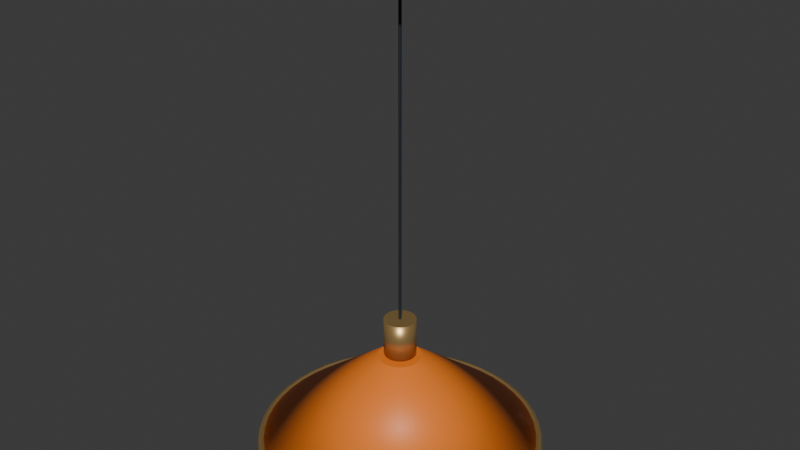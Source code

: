 # Source: kitchen-pendant-dome.blend  (saved by Blender 5.2.44; exported with 4.5.12 LTS)
import bpy
from mathutils import Matrix  # noqa: F401  (used for matrix-valued properties, if any)

bpy.ops.wm.read_factory_settings(use_empty=True)
scene = bpy.context.scene
scene.name = 'Scene'

# ---- collections
col_collection = bpy.data.collections.new('Collection'); scene.collection.children.link(col_collection)

# ---- materials (node trees are filled in below, after node groups)
mat_champagne_brass = bpy.data.materials.new('champagne-brass')
mat_champagne_brass.diffuse_color = (0.55, 0.36, 0.14, 1.0)
mat_graphite_metal = bpy.data.materials.new('graphite-metal')
mat_graphite_metal.diffuse_color = (0.025, 0.034, 0.045, 1.0)
mat_papaya_orange = bpy.data.materials.new('papaya-orange')
mat_papaya_orange.diffuse_color = (0.95, 0.22, 0.018, 1.0)
mat_warm_light = bpy.data.materials.new('warm-light')
mat_warm_light.diffuse_color = (0.98, 0.75, 0.4, 1.0)

# ---- material node trees
mat_champagne_brass.use_nodes = True; mat_champagne_brass.node_tree.nodes.clear()
_N = mat_champagne_brass.node_tree.nodes; _L = mat_champagne_brass.node_tree.links
n0 = _N.new('ShaderNodeBsdfPrincipled'); n0.name = 'Principled BSDF'; n0.location = (-200, 100)
n0.inputs[0].default_value = (0.55, 0.36, 0.14, 1.0)
n0.inputs[1].default_value = 0.7
n0.inputs[2].default_value = 0.38
n0.inputs[10].default_value = 0.005
n1 = _N.new('ShaderNodeOutputMaterial'); n1.name = 'Material Output'; n1.location = (200, 100)
_L.new(n0.outputs[0], n1.inputs[0])
n1.is_active_output = True
mat_graphite_metal.use_nodes = True; mat_graphite_metal.node_tree.nodes.clear()
_N = mat_graphite_metal.node_tree.nodes; _L = mat_graphite_metal.node_tree.links
n0 = _N.new('ShaderNodeBsdfPrincipled'); n0.name = 'Principled BSDF'; n0.location = (-200, 100)
n0.inputs[0].default_value = (0.025, 0.034, 0.045, 1.0)
n0.inputs[1].default_value = 0.3
n0.inputs[2].default_value = 0.55
n0.inputs[10].default_value = 0.005
n1 = _N.new('ShaderNodeOutputMaterial'); n1.name = 'Material Output'; n1.location = (200, 100)
_L.new(n0.outputs[0], n1.inputs[0])
n1.is_active_output = True
mat_papaya_orange.use_nodes = True; mat_papaya_orange.node_tree.nodes.clear()
_N = mat_papaya_orange.node_tree.nodes; _L = mat_papaya_orange.node_tree.links
n0 = _N.new('ShaderNodeBsdfPrincipled'); n0.name = 'Principled BSDF'; n0.location = (-200, 100)
n0.inputs[0].default_value = (0.95, 0.22, 0.018, 1.0)
n0.inputs[10].default_value = 0.005
n1 = _N.new('ShaderNodeOutputMaterial'); n1.name = 'Material Output'; n1.location = (200, 100)
_L.new(n0.outputs[0], n1.inputs[0])
n1.is_active_output = True
mat_warm_light.use_nodes = True; mat_warm_light.node_tree.nodes.clear()
_N = mat_warm_light.node_tree.nodes; _L = mat_warm_light.node_tree.links
n0 = _N.new('ShaderNodeBsdfPrincipled'); n0.name = 'Principled BSDF'; n0.location = (-200, 100)
n0.inputs[0].default_value = (0.98, 0.75, 0.4, 1.0)
n0.inputs[2].default_value = 0.4
n0.inputs[10].default_value = 0.005
n0.inputs[27].default_value = (0.98, 0.75, 0.4, 1.0)
n0.inputs[28].default_value = 0.7
n1 = _N.new('ShaderNodeOutputMaterial'); n1.name = 'Material Output'; n1.location = (200, 100)
_L.new(n0.outputs[0], n1.inputs[0])
n1.is_active_output = True

# ---- world
world_world = bpy.data.worlds.new('World'); scene.world = world_world
world_world.use_nodes = True; world_world.node_tree.nodes.clear()
_N = world_world.node_tree.nodes; _L = world_world.node_tree.links
n0 = _N.new('ShaderNodeOutputWorld'); n0.name = 'World Output'; n0.location = (200, 100)
n1 = _N.new('ShaderNodeBackground'); n1.name = 'Background'; n1.location = (-200, 100)
n1.inputs[0].default_value = (0.05088, 0.05088, 0.05088, 1.0)
_L.new(n1.outputs[0], n0.inputs[0])
n0.is_active_output = True
world_world.color = (0.05088, 0.05088, 0.05088)
world_world.sun_shadow_jitter_overblur = 0.0

# ---- meshes
me_cone_129 = bpy.data.meshes.new('Cone.129')
me_cone_129.from_pydata([(5.675e-06, 0.0623, 0.6758), (5.675e-06, 0.0623, 0.7), (0.01216, 0.0611, 0.6758), (0.01216, 0.0611, 0.7), (0.02385, 0.05756, 0.6758), (0.02385, 0.05756, 0.7), (0.03462, 0.0518, 0.6758), (0.03462, 0.0518, 0.7), (0.04406, 0.04405, 0.6758), (0.04406, 0.04405, 0.7), (0.05181, 0.03461, 0.6758), (0.05181, 0.03461, 0.7), (0.05757, 0.02384, 0.6758), (0.05757, 0.02384, 0.7), (0.06111, 0.01215, 0.6758), (0.06111, 0.01215, 0.7), (0.06231, 0.0, 0.6758), (0.06231, 0.0, 0.7), (0.06111, -0.01215, 0.6758), (0.06111, -0.01215, 0.7), (0.05757, -0.02384, 0.6758), (0.05757, -0.02384, 0.7), (0.05181, -0.03461, 0.6758), (0.05181, -0.03461, 0.7), (0.04406, -0.04405, 0.6758), (0.04406, -0.04405, 0.7), (0.03462, -0.0518, 0.6758), (0.03462, -0.0518, 0.7), (0.02385, -0.05756, 0.6758), (0.02385, -0.05756, 0.7), (0.01216, -0.0611, 0.6758), (0.01216, -0.0611, 0.7), (5.675e-06, -0.0623, 0.6758), (5.675e-06, -0.0623, 0.7), (-0.01215, -0.0611, 0.6758), (-0.01215, -0.0611, 0.7), (-0.02384, -0.05756, 0.6758), (-0.02384, -0.05756, 0.7), (-0.03461, -0.0518, 0.6758), (-0.03461, -0.0518, 0.7), (-0.04405, -0.04405, 0.6758), (-0.04405, -0.04405, 0.7), (-0.0518, -0.03461, 0.6758), (-0.0518, -0.03461, 0.7), (-0.05755, -0.02384, 0.6758), (-0.05755, -0.02384, 0.7), (-0.0611, -0.01215, 0.6758), (-0.0611, -0.01215, 0.7), (-0.0623, 0.0, 0.6758), (-0.0623, 0.0, 0.7), (-0.0611, 0.01215, 0.6758), (-0.0611, 0.01215, 0.7), (-0.05755, 0.02384, 0.6758), (-0.05755, 0.02384, 0.7), (-0.0518, 0.03461, 0.6758), (-0.0518, 0.03461, 0.7), (-0.04405, 0.04405, 0.6758), (-0.04405, 0.04405, 0.7), (-0.03461, 0.0518, 0.6758), (-0.03461, 0.0518, 0.7), (-0.02384, 0.05756, 0.6758), (-0.02384, 0.05756, 0.7), (-0.01215, 0.0611, 0.6758), (-0.01215, 0.0611, 0.7)], [], [(0, 1, 3, 2), (2, 3, 5, 4), (4, 5, 7, 6), (6, 7, 9, 8), (8, 9, 11, 10), (10, 11, 13, 12), (12, 13, 15, 14), (14, 15, 17, 16), (16, 17, 19, 18), (18, 19, 21, 20), (20, 21, 23, 22), (22, 23, 25, 24), (24, 25, 27, 26), (26, 27, 29, 28), (28, 29, 31, 30), (30, 31, 33, 32), (32, 33, 35, 34), (34, 35, 37, 36), (36, 37, 39, 38), (38, 39, 41, 40), (40, 41, 43, 42), (42, 43, 45, 44), (44, 45, 47, 46), (46, 47, 49, 48), (48, 49, 51, 50), (50, 51, 53, 52), (52, 53, 55, 54), (54, 55, 57, 56), (56, 57, 59, 58), (58, 59, 61, 60), (3, 1, 63, 61, 59, 57, 55, 53, 51, 49, 47, 45, 43, 41, 39, 37, 35, 33, 31, 29, 27, 25, 23, 21, 19, 17, 15, 13, 11, 9, 7, 5), (60, 61, 63, 62), (62, 63, 1, 0), (0, 2, 4, 6, 8, 10, 12, 14, 16, 18, 20, 22, 24, 26, 28, 30, 32, 34, 36, 38, 40, 42, 44, 46, 48, 50, 52, 54, 56, 58, 60, 62)])
me_cone_129.polygons.foreach_set('use_smooth', [1, 1, 1, 1, 1, 1, 1, 1, 1, 1, 1, 1, 1, 1, 1, 1, 1, 1, 1, 1, 1, 1, 1, 1, 1, 1, 1, 1, 1, 1, 0, 1, 1, 0])
_uv = me_cone_129.uv_layers.new(name='UVMap')
_uv.uv.foreach_set('vector', [1.0, 0.5, 1.0, 1.0, 0.9688, 1.0, 0.9688, 0.5, 0.9688, 0.5, 0.9688, 1.0, 0.9375, 1.0, 0.9375, 0.5, 0.9375, 0.5, 0.9375, 1.0, 0.9062, 1.0, 0.9062, 0.5, 0.9062, 0.5, 0.9062, 1.0, 0.875, 1.0, 0.875, 0.5, 0.875, 0.5, 0.875, 1.0, 0.8438, 1.0, 0.8438, 0.5, 0.8438, 0.5, 0.8438, 1.0, 0.8125, 1.0, 0.8125, 0.5, 0.8125, 0.5, 0.8125, 1.0, 0.7812, 1.0, 0.7812, 0.5, 0.7812, 0.5, 0.7812, 1.0, 0.75, 1.0, 0.75, 0.5, 0.75, 0.5, 0.75, 1.0, 0.7188, 1.0, 0.7188, 0.5, 0.7188, 0.5, 0.7188, 1.0, 0.6875, 1.0, 0.6875, 0.5, 0.6875, 0.5, 0.6875, 1.0, 0.6562, 1.0, 0.6562, 0.5, 0.6562, 0.5, 0.6562, 1.0, 0.625, 1.0, 0.625, 0.5, 0.625, 0.5, 0.625, 1.0, 0.5938, 1.0, 0.5938, 0.5, 0.5938, 0.5, 0.5938, 1.0, 0.5625, 1.0, 0.5625, 0.5, 0.5625, 0.5, 0.5625, 1.0, 0.5312, 1.0, 0.5312, 0.5, 0.5312, 0.5, 0.5312, 1.0, 0.5, 1.0, 0.5, 0.5, 0.5, 0.5, 0.5, 1.0, 0.4688, 1.0, 0.4688, 0.5, 0.4688, 0.5, 0.4688, 1.0, 0.4375, 1.0, 0.4375, 0.5, 0.4375, 0.5, 0.4375, 1.0, 0.4062, 1.0, 0.4062, 0.5, 0.4062, 0.5, 0.4062, 1.0, 0.375, 1.0, 0.375, 0.5, 0.375, 0.5, 0.375, 1.0, 0.3438, 1.0, 0.3438, 0.5, 0.3438, 0.5, 0.3438, 1.0, 0.3125, 1.0, 0.3125, 0.5, 0.3125, 0.5, 0.3125, 1.0, 0.2812, 1.0, 0.2812, 0.5, 0.2812, 0.5, 0.2812, 1.0, 0.25, 1.0, 0.25, 0.5, 0.25, 0.5, 0.25, 1.0, 0.2188, 1.0, 0.2188, 0.5, 0.2188, 0.5, 0.2188, 1.0, 0.1875, 1.0, 0.1875, 0.5, 0.1875, 0.5, 0.1875, 1.0, 0.1562, 1.0, 0.1562, 0.5, 0.1562, 0.5, 0.1562, 1.0, 0.125, 1.0, 0.125, 0.5, 0.125, 0.5, 0.125, 1.0, 0.09375, 1.0, 0.09375, 0.5, 0.09375, 0.5, 0.09375, 1.0, 0.0625, 1.0, 0.0625, 0.5, 0.2968, 0.4854, 0.25, 0.49, 0.2032, 0.4854, 0.1582, 0.4717, 0.1167, 0.4496, 0.08029, 0.4197, 0.05045, 0.3833, 0.02827, 0.3418, 0.01461, 0.2968, 0.01, 0.25, 0.01461, 0.2032, 0.02827, 0.1582, 0.05045, 0.1167, 0.08029, 0.08029, 0.1167, 0.05045, 0.1582, 0.02827, 0.2032, 0.01461, 0.25, 0.01, 0.2968, 0.01461, 0.3418, 0.02827, 0.3833, 0.05045, 0.4197, 0.08029, 0.4496, 0.1167, 0.4717, 0.1582, 0.4854, 0.2032, 0.49, 0.25, 0.4854, 0.2968, 0.4717, 0.3418, 0.4496, 0.3833, 0.4197, 0.4197, 0.3833, 0.4496, 0.3418, 0.4717, 0.0625, 0.5, 0.0625, 1.0, 0.03125, 1.0, 0.03125, 0.5, 0.03125, 0.5, 0.03125, 1.0, 0.0, 1.0, 0.0, 0.5, 0.75, 0.49, 0.7968, 0.4854, 0.8418, 0.4717, 0.8833, 0.4496, 0.9197, 0.4197, 0.9496, 0.3833, 0.9717, 0.3418, 0.9854, 0.2968, 0.99, 0.25, 0.9854, 0.2032, 0.9717, 0.1582, 0.9496, 0.1167, 0.9197, 0.08029, 0.8833, 0.05045, 0.8418, 0.02827, 0.7968, 0.01461, 0.75, 0.01, 0.7032, 0.01461, 0.6582, 0.02827, 0.6167, 0.05045, 0.5803, 0.08029, 0.5504, 0.1167, 0.5283, 0.1582, 0.5146, 0.2032, 0.51, 0.25, 0.5146, 0.2968, 0.5283, 0.3418, 0.5504, 0.3833, 0.5803, 0.4197, 0.6167, 0.4496, 0.6582, 0.4717, 0.7032, 0.4854])
me_cone_129.materials.append(mat_champagne_brass)
me_cone_129.update()
me_braided_pendant_cord_001 = bpy.data.meshes.new('Braided pendant cord.001')
me_braided_pendant_cord_001.from_pydata([(0.002125, 0.0, 0.6747), (0.001504, -0.001498, 0.6747), (5.675e-06, -0.002119, 0.6747), (-0.001493, -0.001498, 0.6747), (-0.002113, -2.595e-19, 0.6747), (-0.001493, 0.001498, 0.6747), (5.675e-06, 0.002119, 0.6747), (0.001504, 0.001498, 0.6747), (0.002125, 0.0, 0.1747), (0.001504, -0.001498, 0.1747), (5.675e-06, -0.002119, 0.1747), (-0.001493, -0.001498, 0.1747), (-0.002113, -2.595e-19, 0.1747), (-0.001493, 0.001498, 0.1747), (5.675e-06, 0.002119, 0.1747), (0.001504, 0.001498, 0.1747)], [], [(0, 1, 9, 8), (1, 2, 10, 9), (2, 3, 11, 10), (3, 4, 12, 11), (4, 5, 13, 12), (5, 6, 14, 13), (6, 7, 15, 14), (7, 0, 8, 15), (7, 6, 5, 4, 3, 2, 1, 0), (8, 9, 10, 11, 12, 13, 14, 15)])
me_braided_pendant_cord_001.materials.append(mat_graphite_metal)
me_braided_pendant_cord_001.update()
me_cone_130 = bpy.data.meshes.new('Cone.130')
me_cone_130.from_pydata([(5.675e-06, 0.02331, 0.147), (5.675e-06, 0.02331, 0.2025), (0.004553, 0.02286, 0.147), (0.004553, 0.02286, 0.2025), (0.008926, 0.02154, 0.147), (0.008926, 0.02154, 0.2025), (0.01296, 0.01938, 0.147), (0.01296, 0.01938, 0.2025), (0.01649, 0.01648, 0.147), (0.01649, 0.01648, 0.2025), (0.01939, 0.01295, 0.147), (0.01939, 0.01295, 0.2025), (0.02154, 0.00892, 0.147), (0.02154, 0.00892, 0.2025), (0.02287, 0.004548, 0.147), (0.02287, 0.004548, 0.2025), (0.02332, 0.0, 0.147), (0.02332, 0.0, 0.2025), (0.02287, -0.004548, 0.147), (0.02287, -0.004548, 0.2025), (0.02154, -0.00892, 0.147), (0.02154, -0.00892, 0.2025), (0.01939, -0.01295, 0.147), (0.01939, -0.01295, 0.2025), (0.01649, -0.01648, 0.147), (0.01649, -0.01648, 0.2025), (0.01296, -0.01938, 0.147), (0.01296, -0.01938, 0.2025), (0.008926, -0.02154, 0.147), (0.008926, -0.02154, 0.2025), (0.004553, -0.02286, 0.147), (0.004553, -0.02286, 0.2025), (5.675e-06, -0.02331, 0.147), (5.675e-06, -0.02331, 0.2025), (-0.004542, -0.02286, 0.147), (-0.004542, -0.02286, 0.2025), (-0.008915, -0.02154, 0.147), (-0.008915, -0.02154, 0.2025), (-0.01294, -0.01938, 0.147), (-0.01294, -0.01938, 0.2025), (-0.01648, -0.01648, 0.147), (-0.01648, -0.01648, 0.2025), (-0.01938, -0.01295, 0.147), (-0.01938, -0.01295, 0.2025), (-0.02153, -0.00892, 0.147), (-0.02153, -0.00892, 0.2025), (-0.02286, -0.004548, 0.147), (-0.02286, -0.004548, 0.2025), (-0.0233, 0.0, 0.147), (-0.0233, 0.0, 0.2025), (-0.02286, 0.004548, 0.147), (-0.02286, 0.004548, 0.2025), (-0.02153, 0.00892, 0.147), (-0.02153, 0.00892, 0.2025), (-0.01938, 0.01295, 0.147), (-0.01938, 0.01295, 0.2025), (-0.01648, 0.01648, 0.147), (-0.01648, 0.01648, 0.2025), (-0.01294, 0.01938, 0.147), (-0.01294, 0.01938, 0.2025), (-0.008915, 0.02154, 0.147), (-0.008915, 0.02154, 0.2025), (-0.004542, 0.02286, 0.147), (-0.004542, 0.02286, 0.2025)], [], [(0, 1, 3, 2), (2, 3, 5, 4), (4, 5, 7, 6), (6, 7, 9, 8), (8, 9, 11, 10), (10, 11, 13, 12), (12, 13, 15, 14), (14, 15, 17, 16), (16, 17, 19, 18), (18, 19, 21, 20), (20, 21, 23, 22), (22, 23, 25, 24), (24, 25, 27, 26), (26, 27, 29, 28), (28, 29, 31, 30), (30, 31, 33, 32), (32, 33, 35, 34), (34, 35, 37, 36), (36, 37, 39, 38), (38, 39, 41, 40), (40, 41, 43, 42), (42, 43, 45, 44), (44, 45, 47, 46), (46, 47, 49, 48), (48, 49, 51, 50), (50, 51, 53, 52), (52, 53, 55, 54), (54, 55, 57, 56), (56, 57, 59, 58), (58, 59, 61, 60), (3, 1, 63, 61, 59, 57, 55, 53, 51, 49, 47, 45, 43, 41, 39, 37, 35, 33, 31, 29, 27, 25, 23, 21, 19, 17, 15, 13, 11, 9, 7, 5), (60, 61, 63, 62), (62, 63, 1, 0), (0, 2, 4, 6, 8, 10, 12, 14, 16, 18, 20, 22, 24, 26, 28, 30, 32, 34, 36, 38, 40, 42, 44, 46, 48, 50, 52, 54, 56, 58, 60, 62)])
me_cone_130.polygons.foreach_set('use_smooth', [1, 1, 1, 1, 1, 1, 1, 1, 1, 1, 1, 1, 1, 1, 1, 1, 1, 1, 1, 1, 1, 1, 1, 1, 1, 1, 1, 1, 1, 1, 0, 1, 1, 0])
_uv = me_cone_130.uv_layers.new(name='UVMap')
_uv.uv.foreach_set('vector', [1.0, 0.5, 1.0, 1.0, 0.9688, 1.0, 0.9688, 0.5, 0.9688, 0.5, 0.9688, 1.0, 0.9375, 1.0, 0.9375, 0.5, 0.9375, 0.5, 0.9375, 1.0, 0.9062, 1.0, 0.9062, 0.5, 0.9062, 0.5, 0.9062, 1.0, 0.875, 1.0, 0.875, 0.5, 0.875, 0.5, 0.875, 1.0, 0.8438, 1.0, 0.8438, 0.5, 0.8438, 0.5, 0.8438, 1.0, 0.8125, 1.0, 0.8125, 0.5, 0.8125, 0.5, 0.8125, 1.0, 0.7812, 1.0, 0.7812, 0.5, 0.7812, 0.5, 0.7812, 1.0, 0.75, 1.0, 0.75, 0.5, 0.75, 0.5, 0.75, 1.0, 0.7188, 1.0, 0.7188, 0.5, 0.7188, 0.5, 0.7188, 1.0, 0.6875, 1.0, 0.6875, 0.5, 0.6875, 0.5, 0.6875, 1.0, 0.6562, 1.0, 0.6562, 0.5, 0.6562, 0.5, 0.6562, 1.0, 0.625, 1.0, 0.625, 0.5, 0.625, 0.5, 0.625, 1.0, 0.5938, 1.0, 0.5938, 0.5, 0.5938, 0.5, 0.5938, 1.0, 0.5625, 1.0, 0.5625, 0.5, 0.5625, 0.5, 0.5625, 1.0, 0.5312, 1.0, 0.5312, 0.5, 0.5312, 0.5, 0.5312, 1.0, 0.5, 1.0, 0.5, 0.5, 0.5, 0.5, 0.5, 1.0, 0.4688, 1.0, 0.4688, 0.5, 0.4688, 0.5, 0.4688, 1.0, 0.4375, 1.0, 0.4375, 0.5, 0.4375, 0.5, 0.4375, 1.0, 0.4062, 1.0, 0.4062, 0.5, 0.4062, 0.5, 0.4062, 1.0, 0.375, 1.0, 0.375, 0.5, 0.375, 0.5, 0.375, 1.0, 0.3438, 1.0, 0.3438, 0.5, 0.3438, 0.5, 0.3438, 1.0, 0.3125, 1.0, 0.3125, 0.5, 0.3125, 0.5, 0.3125, 1.0, 0.2812, 1.0, 0.2812, 0.5, 0.2812, 0.5, 0.2812, 1.0, 0.25, 1.0, 0.25, 0.5, 0.25, 0.5, 0.25, 1.0, 0.2188, 1.0, 0.2188, 0.5, 0.2188, 0.5, 0.2188, 1.0, 0.1875, 1.0, 0.1875, 0.5, 0.1875, 0.5, 0.1875, 1.0, 0.1562, 1.0, 0.1562, 0.5, 0.1562, 0.5, 0.1562, 1.0, 0.125, 1.0, 0.125, 0.5, 0.125, 0.5, 0.125, 1.0, 0.09375, 1.0, 0.09375, 0.5, 0.09375, 0.5, 0.09375, 1.0, 0.0625, 1.0, 0.0625, 0.5, 0.2968, 0.4854, 0.25, 0.49, 0.2032, 0.4854, 0.1582, 0.4717, 0.1167, 0.4496, 0.08029, 0.4197, 0.05045, 0.3833, 0.02827, 0.3418, 0.01461, 0.2968, 0.01, 0.25, 0.01461, 0.2032, 0.02827, 0.1582, 0.05045, 0.1167, 0.08029, 0.08029, 0.1167, 0.05045, 0.1582, 0.02827, 0.2032, 0.01461, 0.25, 0.01, 0.2968, 0.01461, 0.3418, 0.02827, 0.3833, 0.05045, 0.4197, 0.08029, 0.4496, 0.1167, 0.4717, 0.1582, 0.4854, 0.2032, 0.49, 0.25, 0.4854, 0.2968, 0.4717, 0.3418, 0.4496, 0.3833, 0.4197, 0.4197, 0.3833, 0.4496, 0.3418, 0.4717, 0.0625, 0.5, 0.0625, 1.0, 0.03125, 1.0, 0.03125, 0.5, 0.03125, 0.5, 0.03125, 1.0, 0.0, 1.0, 0.0, 0.5, 0.75, 0.49, 0.7968, 0.4854, 0.8418, 0.4717, 0.8833, 0.4496, 0.9197, 0.4197, 0.9496, 0.3833, 0.9717, 0.3418, 0.9854, 0.2968, 0.99, 0.25, 0.9854, 0.2032, 0.9717, 0.1582, 0.9496, 0.1167, 0.9197, 0.08029, 0.8833, 0.05045, 0.8418, 0.02827, 0.7968, 0.01461, 0.75, 0.01, 0.7032, 0.01461, 0.6582, 0.02827, 0.6167, 0.05045, 0.5803, 0.08029, 0.5504, 0.1167, 0.5283, 0.1582, 0.5146, 0.2032, 0.51, 0.25, 0.5146, 0.2968, 0.5283, 0.3418, 0.5504, 0.3833, 0.5803, 0.4197, 0.6167, 0.4496, 0.6582, 0.4717, 0.7032, 0.4854])
me_cone_130.materials.append(mat_champagne_brass)
me_cone_130.update()
me_cone_131 = bpy.data.meshes.new('Cone.131')
me_cone_131.from_pydata([(5.675e-06, 0.2047, 0.005556), (5.675e-06, 0.03179, 0.1419), (0.02673, 0.203, 0.005556), (0.004155, 0.03151, 0.1419), (0.05299, 0.1977, 0.005556), (0.008233, 0.0307, 0.1419), (0.07834, 0.1891, 0.005556), (0.01217, 0.02937, 0.1419), (0.1024, 0.1773, 0.005556), (0.0159, 0.02753, 0.1419), (0.1246, 0.1624, 0.005556), (0.01936, 0.02522, 0.1419), (0.1448, 0.1447, 0.005556), (0.02248, 0.02248, 0.1419), (0.1624, 0.1246, 0.005556), (0.02522, 0.01935, 0.1419), (0.1773, 0.1024, 0.005556), (0.02753, 0.01589, 0.1419), (0.1891, 0.07834, 0.005556), (0.02937, 0.01216, 0.1419), (0.1977, 0.05298, 0.005556), (0.03071, 0.008227, 0.1419), (0.203, 0.02672, 0.005556), (0.03152, 0.004149, 0.1419), (0.2047, 0.0, 0.005556), (0.03179, 0.0, 0.1419), (0.203, -0.02672, 0.005556), (0.03152, -0.004149, 0.1419), (0.1977, -0.05298, 0.005556), (0.03071, -0.008227, 0.1419), (0.1891, -0.07834, 0.005556), (0.02937, -0.01216, 0.1419), (0.1773, -0.1024, 0.005556), (0.02753, -0.01589, 0.1419), (0.1624, -0.1246, 0.005556), (0.02522, -0.01935, 0.1419), (0.1448, -0.1447, 0.005556), (0.02248, -0.02248, 0.1419), (0.1246, -0.1624, 0.005556), (0.01936, -0.02522, 0.1419), (0.1024, -0.1773, 0.005556), (0.0159, -0.02753, 0.1419), (0.07834, -0.1891, 0.005556), (0.01217, -0.02937, 0.1419), (0.05299, -0.1977, 0.005556), (0.008233, -0.0307, 0.1419), (0.02673, -0.203, 0.005556), (0.004155, -0.03151, 0.1419), (5.675e-06, -0.2047, 0.005556), (5.675e-06, -0.03179, 0.1419), (-0.02671, -0.203, 0.005556), (-0.004143, -0.03151, 0.1419), (-0.05298, -0.1977, 0.005556), (-0.008221, -0.0307, 0.1419), (-0.07833, -0.1891, 0.005556), (-0.01216, -0.02937, 0.1419), (-0.1023, -0.1773, 0.005556), (-0.01589, -0.02753, 0.1419), (-0.1246, -0.1624, 0.005556), (-0.01934, -0.02522, 0.1419), (-0.1447, -0.1447, 0.005556), (-0.02247, -0.02248, 0.1419), (-0.1624, -0.1246, 0.005556), (-0.02521, -0.01935, 0.1419), (-0.1773, -0.1024, 0.005556), (-0.02752, -0.01589, 0.1419), (-0.1891, -0.07834, 0.005556), (-0.02936, -0.01216, 0.1419), (-0.1977, -0.05298, 0.005556), (-0.0307, -0.008227, 0.1419), (-0.203, -0.02672, 0.005556), (-0.03151, -0.004149, 0.1419), (-0.2047, 0.0, 0.005556), (-0.03178, 0.0, 0.1419), (-0.203, 0.02672, 0.005556), (-0.03151, 0.004149, 0.1419), (-0.1977, 0.05298, 0.005556), (-0.0307, 0.008227, 0.1419), (-0.1891, 0.07834, 0.005556), (-0.02936, 0.01216, 0.1419), (-0.1773, 0.1024, 0.005556), (-0.02752, 0.01589, 0.1419), (-0.1624, 0.1246, 0.005556), (-0.02521, 0.01935, 0.1419), (-0.1447, 0.1447, 0.005556), (-0.02247, 0.02248, 0.1419), (-0.1246, 0.1624, 0.005556), (-0.01934, 0.02522, 0.1419), (-0.1023, 0.1773, 0.005556), (-0.01589, 0.02753, 0.1419), (-0.07833, 0.1891, 0.005556), (-0.01216, 0.02937, 0.1419), (-0.05298, 0.1977, 0.005556), (-0.008221, 0.0307, 0.1419), (-0.02671, 0.203, 0.005556), (-0.004143, 0.03151, 0.1419)], [], [(0, 1, 3, 2), (2, 3, 5, 4), (4, 5, 7, 6), (6, 7, 9, 8), (8, 9, 11, 10), (10, 11, 13, 12), (12, 13, 15, 14), (14, 15, 17, 16), (16, 17, 19, 18), (18, 19, 21, 20), (20, 21, 23, 22), (22, 23, 25, 24), (24, 25, 27, 26), (26, 27, 29, 28), (28, 29, 31, 30), (30, 31, 33, 32), (32, 33, 35, 34), (34, 35, 37, 36), (36, 37, 39, 38), (38, 39, 41, 40), (40, 41, 43, 42), (42, 43, 45, 44), (44, 45, 47, 46), (46, 47, 49, 48), (48, 49, 51, 50), (50, 51, 53, 52), (52, 53, 55, 54), (54, 55, 57, 56), (56, 57, 59, 58), (58, 59, 61, 60), (60, 61, 63, 62), (62, 63, 65, 64), (64, 65, 67, 66), (66, 67, 69, 68), (68, 69, 71, 70), (70, 71, 73, 72), (72, 73, 75, 74), (74, 75, 77, 76), (76, 77, 79, 78), (78, 79, 81, 80), (80, 81, 83, 82), (82, 83, 85, 84), (84, 85, 87, 86), (86, 87, 89, 88), (88, 89, 91, 90), (90, 91, 93, 92), (3, 1, 95, 93, 91, 89, 87, 85, 83, 81, 79, 77, 75, 73, 71, 69, 67, 65, 63, 61, 59, 57, 55, 53, 51, 49, 47, 45, 43, 41, 39, 37, 35, 33, 31, 29, 27, 25, 23, 21, 19, 17, 15, 13, 11, 9, 7, 5), (92, 93, 95, 94), (94, 95, 1, 0), (0, 2, 4, 6, 8, 10, 12, 14, 16, 18, 20, 22, 24, 26, 28, 30, 32, 34, 36, 38, 40, 42, 44, 46, 48, 50, 52, 54, 56, 58, 60, 62, 64, 66, 68, 70, 72, 74, 76, 78, 80, 82, 84, 86, 88, 90, 92, 94)])
me_cone_131.polygons.foreach_set('use_smooth', [1, 1, 1, 1, 1, 1, 1, 1, 1, 1, 1, 1, 1, 1, 1, 1, 1, 1, 1, 1, 1, 1, 1, 1, 1, 1, 1, 1, 1, 1, 1, 1, 1, 1, 1, 1, 1, 1, 1, 1, 1, 1, 1, 1, 1, 1, 0, 1, 1, 0])
_uv = me_cone_131.uv_layers.new(name='UVMap')
_uv.uv.foreach_set('vector', [1.0, 0.5, 1.0, 1.0, 0.9792, 1.0, 0.9792, 0.5, 0.9792, 0.5, 0.9792, 1.0, 0.9583, 1.0, 0.9583, 0.5, 0.9583, 0.5, 0.9583, 1.0, 0.9375, 1.0, 0.9375, 0.5, 0.9375, 0.5, 0.9375, 1.0, 0.9167, 1.0, 0.9167, 0.5, 0.9167, 0.5, 0.9167, 1.0, 0.8958, 1.0, 0.8958, 0.5, 0.8958, 0.5, 0.8958, 1.0, 0.875, 1.0, 0.875, 0.5, 0.875, 0.5, 0.875, 1.0, 0.8542, 1.0, 0.8542, 0.5, 0.8542, 0.5, 0.8542, 1.0, 0.8333, 1.0, 0.8333, 0.5, 0.8333, 0.5, 0.8333, 1.0, 0.8125, 1.0, 0.8125, 0.5, 0.8125, 0.5, 0.8125, 1.0, 0.7917, 1.0, 0.7917, 0.5, 0.7917, 0.5, 0.7917, 1.0, 0.7708, 1.0, 0.7708, 0.5, 0.7708, 0.5, 0.7708, 1.0, 0.75, 1.0, 0.75, 0.5, 0.75, 0.5, 0.75, 1.0, 0.7292, 1.0, 0.7292, 0.5, 0.7292, 0.5, 0.7292, 1.0, 0.7083, 1.0, 0.7083, 0.5, 0.7083, 0.5, 0.7083, 1.0, 0.6875, 1.0, 0.6875, 0.5, 0.6875, 0.5, 0.6875, 1.0, 0.6667, 1.0, 0.6667, 0.5, 0.6667, 0.5, 0.6667, 1.0, 0.6458, 1.0, 0.6458, 0.5, 0.6458, 0.5, 0.6458, 1.0, 0.625, 1.0, 0.625, 0.5, 0.625, 0.5, 0.625, 1.0, 0.6042, 1.0, 0.6042, 0.5, 0.6042, 0.5, 0.6042, 1.0, 0.5833, 1.0, 0.5833, 0.5, 0.5833, 0.5, 0.5833, 1.0, 0.5625, 1.0, 0.5625, 0.5, 0.5625, 0.5, 0.5625, 1.0, 0.5417, 1.0, 0.5417, 0.5, 0.5417, 0.5, 0.5417, 1.0, 0.5208, 1.0, 0.5208, 0.5, 0.5208, 0.5, 0.5208, 1.0, 0.5, 1.0, 0.5, 0.5, 0.5, 0.5, 0.5, 1.0, 0.4792, 1.0, 0.4792, 0.5, 0.4792, 0.5, 0.4792, 1.0, 0.4583, 1.0, 0.4583, 0.5, 0.4583, 0.5, 0.4583, 1.0, 0.4375, 1.0, 0.4375, 0.5, 0.4375, 0.5, 0.4375, 1.0, 0.4167, 1.0, 0.4167, 0.5, 0.4167, 0.5, 0.4167, 1.0, 0.3958, 1.0, 0.3958, 0.5, 0.3958, 0.5, 0.3958, 1.0, 0.375, 1.0, 0.375, 0.5, 0.375, 0.5, 0.375, 1.0, 0.3542, 1.0, 0.3542, 0.5, 0.3542, 0.5, 0.3542, 1.0, 0.3333, 1.0, 0.3333, 0.5, 0.3333, 0.5, 0.3333, 1.0, 0.3125, 1.0, 0.3125, 0.5, 0.3125, 0.5, 0.3125, 1.0, 0.2917, 1.0, 0.2917, 0.5, 0.2917, 0.5, 0.2917, 1.0, 0.2708, 1.0, 0.2708, 0.5, 0.2708, 0.5, 0.2708, 1.0, 0.25, 1.0, 0.25, 0.5, 0.25, 0.5, 0.25, 1.0, 0.2292, 1.0, 0.2292, 0.5, 0.2292, 0.5, 0.2292, 1.0, 0.2083, 1.0, 0.2083, 0.5, 0.2083, 0.5, 0.2083, 1.0, 0.1875, 1.0, 0.1875, 0.5, 0.1875, 0.5, 0.1875, 1.0, 0.1667, 1.0, 0.1667, 0.5, 0.1667, 0.5, 0.1667, 1.0, 0.1458, 1.0, 0.1458, 0.5, 0.1458, 0.5, 0.1458, 1.0, 0.125, 1.0, 0.125, 0.5, 0.125, 0.5, 0.125, 1.0, 0.1042, 1.0, 0.1042, 0.5, 0.1042, 0.5, 0.1042, 1.0, 0.08333, 1.0, 0.08333, 0.5, 0.08333, 0.5, 0.08333, 1.0, 0.0625, 1.0, 0.0625, 0.5, 0.0625, 0.5, 0.0625, 1.0, 0.04167, 1.0, 0.04167, 0.5, 0.2813, 0.4879, 0.25, 0.49, 0.2187, 0.4879, 0.1879, 0.4818, 0.1582, 0.4717, 0.13, 0.4578, 0.1039, 0.4404, 0.08029, 0.4197, 0.0596, 0.3961, 0.04215, 0.37, 0.02827, 0.3418, 0.01818, 0.3121, 0.01205, 0.2813, 0.01, 0.25, 0.01205, 0.2187, 0.01818, 0.1879, 0.02827, 0.1582, 0.04215, 0.13, 0.0596, 0.1039, 0.08029, 0.08029, 0.1039, 0.0596, 0.13, 0.04215, 0.1582, 0.02827, 0.1879, 0.01818, 0.2187, 0.01205, 0.25, 0.01, 0.2813, 0.01205, 0.3121, 0.01818, 0.3418, 0.02827, 0.37, 0.04215, 0.3961, 0.0596, 0.4197, 0.08029, 0.4404, 0.1039, 0.4578, 0.13, 0.4717, 0.1582, 0.4818, 0.1879, 0.4879, 0.2187, 0.49, 0.25, 0.4879, 0.2813, 0.4818, 0.3121, 0.4717, 0.3418, 0.4578, 0.37, 0.4404, 0.3961, 0.4197, 0.4197, 0.3961, 0.4404, 0.37, 0.4578, 0.3418, 0.4717, 0.3121, 0.4818, 0.04167, 0.5, 0.04167, 1.0, 0.02083, 1.0, 0.02083, 0.5, 0.02083, 0.5, 0.02083, 1.0, 3.763e-07, 1.0, 3.763e-07, 0.5, 0.75, 0.49, 0.7813, 0.4879, 0.8121, 0.4818, 0.8418, 0.4717, 0.87, 0.4578, 0.8961, 0.4404, 0.9197, 0.4197, 0.9404, 0.3961, 0.9578, 0.37, 0.9717, 0.3418, 0.9818, 0.3121, 0.9879, 0.2813, 0.99, 0.25, 0.9879, 0.2187, 0.9818, 0.1879, 0.9717, 0.1582, 0.9578, 0.13, 0.9404, 0.1039, 0.9197, 0.08029, 0.8961, 0.0596, 0.87, 0.04215, 0.8418, 0.02827, 0.8121, 0.01818, 0.7813, 0.01205, 0.75, 0.01, 0.7187, 0.01205, 0.6879, 0.01818, 0.6582, 0.02827, 0.63, 0.04215, 0.6039, 0.0596, 0.5803, 0.08029, 0.5596, 0.1039, 0.5422, 0.13, 0.5283, 0.1582, 0.5182, 0.1879, 0.5121, 0.2187, 0.51, 0.25, 0.5121, 0.2813, 0.5182, 0.3121, 0.5283, 0.3418, 0.5422, 0.37, 0.5596, 0.3961, 0.5803, 0.4197, 0.6039, 0.4404, 0.63, 0.4578, 0.6582, 0.4717, 0.6879, 0.4818, 0.7187, 0.4879])
me_cone_131.materials.append(mat_papaya_orange)
me_cone_131.update()
me_rolled_copper_rim = bpy.data.meshes.new('Rolled copper rim')
me_rolled_copper_rim.from_pydata([(0.21, 0.0003465, 0.005051), (0.2085, 0.000245, 0.001479), (0.2047, 2.122e-20, 0.0), (0.201, -0.000245, 0.001479), (0.1994, -0.0003465, 0.005051), (0.201, -0.000245, 0.008622), (0.2047, -6.365e-20, 0.0101), (0.2085, 0.000245, 0.008622), (0.2082, 0.02741, 0.005051), (0.2067, 0.02721, 0.001479), (0.203, 0.02672, 0.0), (0.1992, 0.02623, 0.001479), (0.1977, 0.02603, 0.005051), (0.1992, 0.02623, 0.008622), (0.203, 0.02672, 0.0101), (0.2067, 0.02721, 0.008622), (0.2029, 0.05435, 0.005051), (0.2014, 0.05395, 0.001479), (0.1977, 0.05298, 4.817e-10), (0.1941, 0.05201, 0.001479), (0.1926, 0.05161, 0.005051), (0.1941, 0.05201, 0.008622), (0.1977, 0.05298, 0.0101), (0.2014, 0.05395, 0.008622), (0.194, 0.08036, 0.005051), (0.1926, 0.07977, 0.001479), (0.1891, 0.07834, 0.0), (0.1857, 0.0769, 0.001479), (0.1842, 0.07631, 0.005051), (0.1857, 0.0769, 0.008622), (0.1891, 0.07834, 0.0101), (0.1926, 0.07977, 0.008622), (0.1819, 0.105, 0.005051), (0.1805, 0.1042, 0.001479), (0.1773, 0.1024, 0.0), (0.174, 0.1005, 0.001479), (0.1727, 0.0997, 0.005051), (0.174, 0.1005, 0.008622), (0.1773, 0.1024, 0.0101), (0.1805, 0.1042, 0.008622), (0.1666, 0.1278, 0.005051), (0.1654, 0.1269, 0.001479), (0.1624, 0.1246, 0.0), (0.1594, 0.1223, 0.001479), (0.1582, 0.1214, 0.005051), (0.1594, 0.1223, 0.008622), (0.1624, 0.1246, 0.0101), (0.1654, 0.1269, 0.008622), (0.1485, 0.1485, 0.005051), (0.1474, 0.1474, 0.001479), (0.1448, 0.1447, 4.817e-10), (0.1421, 0.1421, 0.001479), (0.141, 0.141, 0.005051), (0.1421, 0.1421, 0.008622), (0.1448, 0.1447, 0.0101), (0.1474, 0.1474, 0.008622), (0.1278, 0.1666, 0.005051), (0.1269, 0.1654, 0.001479), (0.1246, 0.1624, 0.0), (0.1223, 0.1594, 0.001479), (0.1214, 0.1582, 0.005051), (0.1223, 0.1594, 0.008622), (0.1246, 0.1624, 0.0101), (0.1269, 0.1654, 0.008622), (0.105, 0.1819, 0.005051), (0.1042, 0.1805, 0.001479), (0.1024, 0.1773, 0.0), (0.1005, 0.174, 0.001479), (0.09971, 0.1727, 0.005051), (0.1005, 0.174, 0.008622), (0.1024, 0.1773, 0.0101), (0.1042, 0.1805, 0.008622), (0.08037, 0.194, 0.005051), (0.07978, 0.1926, 0.001479), (0.07834, 0.1891, 0.0), (0.07691, 0.1857, 0.001479), (0.07632, 0.1842, 0.005051), (0.07691, 0.1857, 0.008622), (0.07834, 0.1891, 0.0101), (0.07978, 0.1926, 0.008622), (0.05436, 0.2028, 0.005051), (0.05396, 0.2013, 0.001479), (0.05299, 0.1977, 4.817e-10), (0.05202, 0.1941, 0.001479), (0.05162, 0.1926, 0.005051), (0.05202, 0.1941, 0.008622), (0.05299, 0.1977, 0.0101), (0.05396, 0.2013, 0.008622), (0.02742, 0.2082, 0.005051), (0.02721, 0.2067, 0.001479), (0.02673, 0.203, 0.0), (0.02624, 0.1992, 0.001479), (0.02603, 0.1977, 0.005051), (0.02624, 0.1992, 0.008622), (0.02673, 0.203, 0.0101), (0.02721, 0.2067, 0.008622), (5.675e-06, 0.21, 0.005051), (5.675e-06, 0.2084, 0.001479), (5.675e-06, 0.2047, 4.817e-10), (5.675e-06, 0.201, 0.001479), (5.675e-06, 0.1994, 0.005051), (5.675e-06, 0.201, 0.008622), (5.675e-06, 0.2047, 0.0101), (5.675e-06, 0.2084, 0.008622), (-0.02741, 0.2082, 0.005051), (-0.0272, 0.2067, 0.001479), (-0.02671, 0.203, 0.0), (-0.02623, 0.1992, 0.001479), (-0.02602, 0.1977, 0.005051), (-0.02623, 0.1992, 0.008622), (-0.02671, 0.203, 0.0101), (-0.0272, 0.2067, 0.008622), (-0.05435, 0.2028, 0.005051), (-0.05395, 0.2013, 0.001479), (-0.05298, 0.1977, 4.817e-10), (-0.05201, 0.1941, 0.001479), (-0.05161, 0.1926, 0.005051), (-0.05201, 0.1941, 0.008622), (-0.05298, 0.1977, 0.0101), (-0.05395, 0.2013, 0.008622), (-0.08036, 0.194, 0.005051), (-0.07977, 0.1926, 0.001479), (-0.07833, 0.1891, 0.0), (-0.0769, 0.1857, 0.001479), (-0.07631, 0.1842, 0.005051), (-0.0769, 0.1857, 0.008622), (-0.07833, 0.1891, 0.0101), (-0.07977, 0.1926, 0.008622), (-0.105, 0.1819, 0.005051), (-0.1042, 0.1805, 0.001479), (-0.1023, 0.1773, 0.0), (-0.1005, 0.174, 0.001479), (-0.0997, 0.1727, 0.005051), (-0.1005, 0.174, 0.008622), (-0.1023, 0.1773, 0.0101), (-0.1042, 0.1805, 0.008622), (-0.1278, 0.1666, 0.005051), (-0.1269, 0.1654, 0.001479), (-0.1246, 0.1624, 0.0), (-0.1223, 0.1594, 0.001479), (-0.1214, 0.1582, 0.005051), (-0.1223, 0.1594, 0.008622), (-0.1246, 0.1624, 0.0101), (-0.1269, 0.1654, 0.008622), (-0.1485, 0.1485, 0.005051), (-0.1474, 0.1474, 0.001479), (-0.1447, 0.1447, 4.817e-10), (-0.1421, 0.1421, 0.001479), (-0.141, 0.141, 0.005051), (-0.1421, 0.1421, 0.008622), (-0.1447, 0.1447, 0.0101), (-0.1474, 0.1474, 0.008622), (-0.1666, 0.1278, 0.005051), (-0.1654, 0.1269, 0.001479), (-0.1624, 0.1246, 0.0), (-0.1594, 0.1223, 0.001479), (-0.1582, 0.1214, 0.005051), (-0.1594, 0.1223, 0.008622), (-0.1624, 0.1246, 0.0101), (-0.1654, 0.1269, 0.008622), (-0.1819, 0.105, 0.005051), (-0.1805, 0.1042, 0.001479), (-0.1773, 0.1024, 0.0), (-0.174, 0.1005, 0.001479), (-0.1727, 0.0997, 0.005051), (-0.174, 0.1005, 0.008622), (-0.1773, 0.1024, 0.0101), (-0.1805, 0.1042, 0.008622), (-0.194, 0.08036, 0.005051), (-0.1926, 0.07977, 0.001479), (-0.1891, 0.07834, 0.0), (-0.1857, 0.0769, 0.001479), (-0.1842, 0.07631, 0.005051), (-0.1857, 0.0769, 0.008622), (-0.1891, 0.07834, 0.0101), (-0.1926, 0.07977, 0.008622), (-0.2028, 0.05435, 0.005051), (-0.2013, 0.05395, 0.001479), (-0.1977, 0.05298, 4.817e-10), (-0.1941, 0.05201, 0.001479), (-0.1926, 0.05161, 0.005051), (-0.1941, 0.05201, 0.008622), (-0.1977, 0.05298, 0.0101), (-0.2013, 0.05395, 0.008622), (-0.2082, 0.02741, 0.005051), (-0.2067, 0.02721, 0.001479), (-0.203, 0.02672, 0.0), (-0.1992, 0.02623, 0.001479), (-0.1977, 0.02603, 0.005051), (-0.1992, 0.02623, 0.008622), (-0.203, 0.02672, 0.0101), (-0.2067, 0.02721, 0.008622), (-0.21, 2.507e-17, 0.005051), (-0.2084, 2.507e-17, 0.001479), (-0.2047, 2.507e-17, 4.817e-10), (-0.201, 2.507e-17, 0.001479), (-0.1994, 2.507e-17, 0.005051), (-0.201, 2.507e-17, 0.008622), (-0.2047, 2.507e-17, 0.0101), (-0.2084, 2.507e-17, 0.008622), (-0.2082, -0.02741, 0.005051), (-0.2067, -0.02721, 0.001479), (-0.203, -0.02672, 0.0), (-0.1992, -0.02623, 0.001479), (-0.1977, -0.02603, 0.005051), (-0.1992, -0.02623, 0.008622), (-0.203, -0.02672, 0.0101), (-0.2067, -0.02721, 0.008622), (-0.2028, -0.05435, 0.005051), (-0.2013, -0.05395, 0.001479), (-0.1977, -0.05298, 4.817e-10), (-0.1941, -0.05201, 0.001479), (-0.1926, -0.05161, 0.005051), (-0.1941, -0.05201, 0.008622), (-0.1977, -0.05298, 0.0101), (-0.2013, -0.05395, 0.008622), (-0.194, -0.08036, 0.005051), (-0.1926, -0.07977, 0.001479), (-0.1891, -0.07834, 0.0), (-0.1857, -0.0769, 0.001479), (-0.1842, -0.07631, 0.005051), (-0.1857, -0.0769, 0.008622), (-0.1891, -0.07834, 0.0101), (-0.1926, -0.07977, 0.008622), (-0.1819, -0.105, 0.005051), (-0.1805, -0.1042, 0.001479), (-0.1773, -0.1024, 0.0), (-0.174, -0.1005, 0.001479), (-0.1727, -0.0997, 0.005051), (-0.174, -0.1005, 0.008622), (-0.1773, -0.1024, 0.0101), (-0.1805, -0.1042, 0.008622), (-0.1666, -0.1278, 0.005051), (-0.1654, -0.1269, 0.001479), (-0.1624, -0.1246, 0.0), (-0.1594, -0.1223, 0.001479), (-0.1582, -0.1214, 0.005051), (-0.1594, -0.1223, 0.008622), (-0.1624, -0.1246, 0.0101), (-0.1654, -0.1269, 0.008622), (-0.1485, -0.1485, 0.005051), (-0.1474, -0.1474, 0.001479), (-0.1447, -0.1447, 4.817e-10), (-0.1421, -0.1421, 0.001479), (-0.141, -0.141, 0.005051), (-0.1421, -0.1421, 0.008622), (-0.1447, -0.1447, 0.0101), (-0.1474, -0.1474, 0.008622), (-0.1278, -0.1666, 0.005051), (-0.1269, -0.1654, 0.001479), (-0.1246, -0.1624, 0.0), (-0.1223, -0.1594, 0.001479), (-0.1214, -0.1582, 0.005051), (-0.1223, -0.1594, 0.008622), (-0.1246, -0.1624, 0.0101), (-0.1269, -0.1654, 0.008622), (-0.105, -0.1819, 0.005051), (-0.1042, -0.1805, 0.001479), (-0.1023, -0.1773, 0.0), (-0.1005, -0.174, 0.001479), (-0.0997, -0.1727, 0.005051), (-0.1005, -0.174, 0.008622), (-0.1023, -0.1773, 0.0101), (-0.1042, -0.1805, 0.008622), (-0.08036, -0.194, 0.005051), (-0.07977, -0.1926, 0.001479), (-0.07833, -0.1891, 0.0), (-0.0769, -0.1857, 0.001479), (-0.07631, -0.1842, 0.005051), (-0.0769, -0.1857, 0.008622), (-0.07833, -0.1891, 0.0101), (-0.07977, -0.1926, 0.008622), (-0.05435, -0.2028, 0.005051), (-0.05395, -0.2013, 0.001479), (-0.05298, -0.1977, 4.817e-10), (-0.05201, -0.1941, 0.001479), (-0.05161, -0.1926, 0.005051), (-0.05201, -0.1941, 0.008622), (-0.05298, -0.1977, 0.0101), (-0.05395, -0.2013, 0.008622), (-0.02741, -0.2082, 0.005051), (-0.0272, -0.2067, 0.001479), (-0.02671, -0.203, 0.0), (-0.02623, -0.1992, 0.001479), (-0.02602, -0.1977, 0.005051), (-0.02623, -0.1992, 0.008622), (-0.02671, -0.203, 0.0101), (-0.0272, -0.2067, 0.008622), (5.675e-06, -0.21, 0.005051), (5.675e-06, -0.2084, 0.001479), (5.675e-06, -0.2047, 4.817e-10), (5.675e-06, -0.201, 0.001479), (5.675e-06, -0.1994, 0.005051), (5.675e-06, -0.201, 0.008622), (5.675e-06, -0.2047, 0.0101), (5.675e-06, -0.2084, 0.008622), (0.02742, -0.2082, 0.005051), (0.02721, -0.2067, 0.001479), (0.02673, -0.203, 0.0), (0.02624, -0.1992, 0.001479), (0.02603, -0.1977, 0.005051), (0.02624, -0.1992, 0.008622), (0.02673, -0.203, 0.0101), (0.02721, -0.2067, 0.008622), (0.05436, -0.2028, 0.005051), (0.05396, -0.2013, 0.001479), (0.05299, -0.1977, 4.817e-10), (0.05202, -0.1941, 0.001479), (0.05162, -0.1926, 0.005051), (0.05202, -0.1941, 0.008622), (0.05299, -0.1977, 0.0101), (0.05396, -0.2013, 0.008622), (0.08037, -0.194, 0.005051), (0.07978, -0.1926, 0.001479), (0.07834, -0.1891, 0.0), (0.07691, -0.1857, 0.001479), (0.07632, -0.1842, 0.005051), (0.07691, -0.1857, 0.008622), (0.07834, -0.1891, 0.0101), (0.07978, -0.1926, 0.008622), (0.105, -0.1819, 0.005051), (0.1042, -0.1805, 0.001479), (0.1024, -0.1773, 0.0), (0.1005, -0.174, 0.001479), (0.09971, -0.1727, 0.005051), (0.1005, -0.174, 0.008622), (0.1024, -0.1773, 0.0101), (0.1042, -0.1805, 0.008622), (0.1278, -0.1666, 0.005051), (0.1269, -0.1654, 0.001479), (0.1246, -0.1624, 0.0), (0.1223, -0.1594, 0.001479), (0.1214, -0.1582, 0.005051), (0.1223, -0.1594, 0.008622), (0.1246, -0.1624, 0.0101), (0.1269, -0.1654, 0.008622), (0.1485, -0.1485, 0.005051), (0.1474, -0.1474, 0.001479), (0.1448, -0.1447, 4.817e-10), (0.1421, -0.1421, 0.001479), (0.141, -0.141, 0.005051), (0.1421, -0.1421, 0.008622), (0.1448, -0.1447, 0.0101), (0.1474, -0.1474, 0.008622), (0.1666, -0.1278, 0.005051), (0.1654, -0.1269, 0.001479), (0.1624, -0.1246, 0.0), (0.1594, -0.1223, 0.001479), (0.1582, -0.1214, 0.005051), (0.1594, -0.1223, 0.008622), (0.1624, -0.1246, 0.0101), (0.1654, -0.1269, 0.008622), (0.1819, -0.105, 0.005051), (0.1805, -0.1042, 0.001479), (0.1773, -0.1024, 0.0), (0.174, -0.1005, 0.001479), (0.1727, -0.0997, 0.005051), (0.174, -0.1005, 0.008622), (0.1773, -0.1024, 0.0101), (0.1805, -0.1042, 0.008622), (0.194, -0.08036, 0.005051), (0.1926, -0.07977, 0.001479), (0.1891, -0.07834, 0.0), (0.1857, -0.0769, 0.001479), (0.1842, -0.07631, 0.005051), (0.1857, -0.0769, 0.008622), (0.1891, -0.07834, 0.0101), (0.1926, -0.07977, 0.008622), (0.2029, -0.05435, 0.005051), (0.2014, -0.05395, 0.001479), (0.1977, -0.05298, 4.817e-10), (0.1941, -0.05201, 0.001479), (0.1926, -0.05161, 0.005051), (0.1941, -0.05201, 0.008622), (0.1977, -0.05298, 0.0101), (0.2014, -0.05395, 0.008622), (0.2082, -0.02741, 0.005051), (0.2067, -0.02721, 0.001479), (0.203, -0.02672, 0.0), (0.1992, -0.02623, 0.001479), (0.1977, -0.02603, 0.005051), (0.1992, -0.02623, 0.008622), (0.203, -0.02672, 0.0101), (0.2067, -0.02721, 0.008622), (0.21, -0.0003465, 0.005051), (0.2085, -0.000245, 0.001479), (0.2047, -5.016e-17, 0.0), (0.201, 0.000245, 0.001479), (0.1994, 0.0003465, 0.005051), (0.201, 0.000245, 0.008622), (0.2047, -5.007e-17, 0.0101), (0.2085, -0.000245, 0.008622)], [], [(0, 1, 9, 8), (1, 2, 10, 9), (2, 3, 11, 10), (3, 4, 12, 11), (4, 5, 13, 12), (5, 6, 14, 13), (6, 7, 15, 14), (7, 0, 8, 15), (8, 9, 17, 16), (9, 10, 18, 17), (10, 11, 19, 18), (11, 12, 20, 19), (12, 13, 21, 20), (13, 14, 22, 21), (14, 15, 23, 22), (15, 8, 16, 23), (16, 17, 25, 24), (17, 18, 26, 25), (18, 19, 27, 26), (19, 20, 28, 27), (20, 21, 29, 28), (21, 22, 30, 29), (22, 23, 31, 30), (23, 16, 24, 31), (24, 25, 33, 32), (25, 26, 34, 33), (26, 27, 35, 34), (27, 28, 36, 35), (28, 29, 37, 36), (29, 30, 38, 37), (30, 31, 39, 38), (31, 24, 32, 39), (32, 33, 41, 40), (33, 34, 42, 41), (34, 35, 43, 42), (35, 36, 44, 43), (36, 37, 45, 44), (37, 38, 46, 45), (38, 39, 47, 46), (39, 32, 40, 47), (40, 41, 49, 48), (41, 42, 50, 49), (42, 43, 51, 50), (43, 44, 52, 51), (44, 45, 53, 52), (45, 46, 54, 53), (46, 47, 55, 54), (47, 40, 48, 55), (48, 49, 57, 56), (49, 50, 58, 57), (50, 51, 59, 58), (51, 52, 60, 59), (52, 53, 61, 60), (53, 54, 62, 61), (54, 55, 63, 62), (55, 48, 56, 63), (56, 57, 65, 64), (57, 58, 66, 65), (58, 59, 67, 66), (59, 60, 68, 67), (60, 61, 69, 68), (61, 62, 70, 69), (62, 63, 71, 70), (63, 56, 64, 71), (64, 65, 73, 72), (65, 66, 74, 73), (66, 67, 75, 74), (67, 68, 76, 75), (68, 69, 77, 76), (69, 70, 78, 77), (70, 71, 79, 78), (71, 64, 72, 79), (72, 73, 81, 80), (73, 74, 82, 81), (74, 75, 83, 82), (75, 76, 84, 83), (76, 77, 85, 84), (77, 78, 86, 85), (78, 79, 87, 86), (79, 72, 80, 87), (80, 81, 89, 88), (81, 82, 90, 89), (82, 83, 91, 90), (83, 84, 92, 91), (84, 85, 93, 92), (85, 86, 94, 93), (86, 87, 95, 94), (87, 80, 88, 95), (88, 89, 97, 96), (89, 90, 98, 97), (90, 91, 99, 98), (91, 92, 100, 99), (92, 93, 101, 100), (93, 94, 102, 101), (94, 95, 103, 102), (95, 88, 96, 103), (96, 97, 105, 104), (97, 98, 106, 105), (98, 99, 107, 106), (99, 100, 108, 107), (100, 101, 109, 108), (101, 102, 110, 109), (102, 103, 111, 110), (103, 96, 104, 111), (104, 105, 113, 112), (105, 106, 114, 113), (106, 107, 115, 114), (107, 108, 116, 115), (108, 109, 117, 116), (109, 110, 118, 117), (110, 111, 119, 118), (111, 104, 112, 119), (112, 113, 121, 120), (113, 114, 122, 121), (114, 115, 123, 122), (115, 116, 124, 123), (116, 117, 125, 124), (117, 118, 126, 125), (118, 119, 127, 126), (119, 112, 120, 127), (120, 121, 129, 128), (121, 122, 130, 129), (122, 123, 131, 130), (123, 124, 132, 131), (124, 125, 133, 132), (125, 126, 134, 133), (126, 127, 135, 134), (127, 120, 128, 135), (128, 129, 137, 136), (129, 130, 138, 137), (130, 131, 139, 138), (131, 132, 140, 139), (132, 133, 141, 140), (133, 134, 142, 141), (134, 135, 143, 142), (135, 128, 136, 143), (136, 137, 145, 144), (137, 138, 146, 145), (138, 139, 147, 146), (139, 140, 148, 147), (140, 141, 149, 148), (141, 142, 150, 149), (142, 143, 151, 150), (143, 136, 144, 151), (144, 145, 153, 152), (145, 146, 154, 153), (146, 147, 155, 154), (147, 148, 156, 155), (148, 149, 157, 156), (149, 150, 158, 157), (150, 151, 159, 158), (151, 144, 152, 159), (152, 153, 161, 160), (153, 154, 162, 161), (154, 155, 163, 162), (155, 156, 164, 163), (156, 157, 165, 164), (157, 158, 166, 165), (158, 159, 167, 166), (159, 152, 160, 167), (160, 161, 169, 168), (161, 162, 170, 169), (162, 163, 171, 170), (163, 164, 172, 171), (164, 165, 173, 172), (165, 166, 174, 173), (166, 167, 175, 174), (167, 160, 168, 175), (168, 169, 177, 176), (169, 170, 178, 177), (170, 171, 179, 178), (171, 172, 180, 179), (172, 173, 181, 180), (173, 174, 182, 181), (174, 175, 183, 182), (175, 168, 176, 183), (176, 177, 185, 184), (177, 178, 186, 185), (178, 179, 187, 186), (179, 180, 188, 187), (180, 181, 189, 188), (181, 182, 190, 189), (182, 183, 191, 190), (183, 176, 184, 191), (184, 185, 193, 192), (185, 186, 194, 193), (186, 187, 195, 194), (187, 188, 196, 195), (188, 189, 197, 196), (189, 190, 198, 197), (190, 191, 199, 198), (191, 184, 192, 199), (192, 193, 201, 200), (193, 194, 202, 201), (194, 195, 203, 202), (195, 196, 204, 203), (196, 197, 205, 204), (197, 198, 206, 205), (198, 199, 207, 206), (199, 192, 200, 207), (200, 201, 209, 208), (201, 202, 210, 209), (202, 203, 211, 210), (203, 204, 212, 211), (204, 205, 213, 212), (205, 206, 214, 213), (206, 207, 215, 214), (207, 200, 208, 215), (208, 209, 217, 216), (209, 210, 218, 217), (210, 211, 219, 218), (211, 212, 220, 219), (212, 213, 221, 220), (213, 214, 222, 221), (214, 215, 223, 222), (215, 208, 216, 223), (216, 217, 225, 224), (217, 218, 226, 225), (218, 219, 227, 226), (219, 220, 228, 227), (220, 221, 229, 228), (221, 222, 230, 229), (222, 223, 231, 230), (223, 216, 224, 231), (224, 225, 233, 232), (225, 226, 234, 233), (226, 227, 235, 234), (227, 228, 236, 235), (228, 229, 237, 236), (229, 230, 238, 237), (230, 231, 239, 238), (231, 224, 232, 239), (232, 233, 241, 240), (233, 234, 242, 241), (234, 235, 243, 242), (235, 236, 244, 243), (236, 237, 245, 244), (237, 238, 246, 245), (238, 239, 247, 246), (239, 232, 240, 247), (240, 241, 249, 248), (241, 242, 250, 249), (242, 243, 251, 250), (243, 244, 252, 251), (244, 245, 253, 252), (245, 246, 254, 253), (246, 247, 255, 254), (247, 240, 248, 255), (248, 249, 257, 256), (249, 250, 258, 257), (250, 251, 259, 258), (251, 252, 260, 259), (252, 253, 261, 260), (253, 254, 262, 261), (254, 255, 263, 262), (255, 248, 256, 263), (256, 257, 265, 264), (257, 258, 266, 265), (258, 259, 267, 266), (259, 260, 268, 267), (260, 261, 269, 268), (261, 262, 270, 269), (262, 263, 271, 270), (263, 256, 264, 271), (264, 265, 273, 272), (265, 266, 274, 273), (266, 267, 275, 274), (267, 268, 276, 275), (268, 269, 277, 276), (269, 270, 278, 277), (270, 271, 279, 278), (271, 264, 272, 279), (272, 273, 281, 280), (273, 274, 282, 281), (274, 275, 283, 282), (275, 276, 284, 283), (276, 277, 285, 284), (277, 278, 286, 285), (278, 279, 287, 286), (279, 272, 280, 287), (280, 281, 289, 288), (281, 282, 290, 289), (282, 283, 291, 290), (283, 284, 292, 291), (284, 285, 293, 292), (285, 286, 294, 293), (286, 287, 295, 294), (287, 280, 288, 295), (288, 289, 297, 296), (289, 290, 298, 297), (290, 291, 299, 298), (291, 292, 300, 299), (292, 293, 301, 300), (293, 294, 302, 301), (294, 295, 303, 302), (295, 288, 296, 303), (296, 297, 305, 304), (297, 298, 306, 305), (298, 299, 307, 306), (299, 300, 308, 307), (300, 301, 309, 308), (301, 302, 310, 309), (302, 303, 311, 310), (303, 296, 304, 311), (304, 305, 313, 312), (305, 306, 314, 313), (306, 307, 315, 314), (307, 308, 316, 315), (308, 309, 317, 316), (309, 310, 318, 317), (310, 311, 319, 318), (311, 304, 312, 319), (312, 313, 321, 320), (313, 314, 322, 321), (314, 315, 323, 322), (315, 316, 324, 323), (316, 317, 325, 324), (317, 318, 326, 325), (318, 319, 327, 326), (319, 312, 320, 327), (320, 321, 329, 328), (321, 322, 330, 329), (322, 323, 331, 330), (323, 324, 332, 331), (324, 325, 333, 332), (325, 326, 334, 333), (326, 327, 335, 334), (327, 320, 328, 335), (328, 329, 337, 336), (329, 330, 338, 337), (330, 331, 339, 338), (331, 332, 340, 339), (332, 333, 341, 340), (333, 334, 342, 341), (334, 335, 343, 342), (335, 328, 336, 343), (336, 337, 345, 344), (337, 338, 346, 345), (338, 339, 347, 346), (339, 340, 348, 347), (340, 341, 349, 348), (341, 342, 350, 349), (342, 343, 351, 350), (343, 336, 344, 351), (344, 345, 353, 352), (345, 346, 354, 353), (346, 347, 355, 354), (347, 348, 356, 355), (348, 349, 357, 356), (349, 350, 358, 357), (350, 351, 359, 358), (351, 344, 352, 359), (352, 353, 361, 360), (353, 354, 362, 361), (354, 355, 363, 362), (355, 356, 364, 363), (356, 357, 365, 364), (357, 358, 366, 365), (358, 359, 367, 366), (359, 352, 360, 367), (360, 361, 369, 368), (361, 362, 370, 369), (362, 363, 371, 370), (363, 364, 372, 371), (364, 365, 373, 372), (365, 366, 374, 373), (366, 367, 375, 374), (367, 360, 368, 375), (368, 369, 377, 376), (369, 370, 378, 377), (370, 371, 379, 378), (371, 372, 380, 379), (372, 373, 381, 380), (373, 374, 382, 381), (374, 375, 383, 382), (375, 368, 376, 383), (376, 377, 385, 384), (377, 378, 386, 385), (378, 379, 387, 386), (379, 380, 388, 387), (380, 381, 389, 388), (381, 382, 390, 389), (382, 383, 391, 390), (383, 376, 384, 391), (7, 6, 5, 4, 3, 2, 1, 0), (384, 385, 386, 387, 388, 389, 390, 391)])
me_rolled_copper_rim.materials.append(mat_champagne_brass)
me_rolled_copper_rim.update()
me_cone_132 = bpy.data.meshes.new('Cone.132')
me_cone_132.from_pydata([(5.675e-06, 0.1883, 0.006566), (5.675e-06, 0.1883, 0.01162), (0.03675, 0.1847, 0.006566), (0.03675, 0.1847, 0.01162), (0.07208, 0.174, 0.006566), (0.07208, 0.174, 0.01162), (0.1046, 0.1566, 0.006566), (0.1046, 0.1566, 0.01162), (0.1332, 0.1332, 0.006566), (0.1332, 0.1332, 0.01162), (0.1566, 0.1046, 0.006566), (0.1566, 0.1046, 0.01162), (0.174, 0.07207, 0.006566), (0.174, 0.07207, 0.01162), (0.1847, 0.03674, 0.006566), (0.1847, 0.03674, 0.01162), (0.1883, 0.0, 0.006566), (0.1883, 0.0, 0.01162), (0.1847, -0.03674, 0.006566), (0.1847, -0.03674, 0.01162), (0.174, -0.07207, 0.006566), (0.174, -0.07207, 0.01162), (0.1566, -0.1046, 0.006566), (0.1566, -0.1046, 0.01162), (0.1332, -0.1332, 0.006566), (0.1332, -0.1332, 0.01162), (0.1046, -0.1566, 0.006566), (0.1046, -0.1566, 0.01162), (0.07208, -0.174, 0.006566), (0.07208, -0.174, 0.01162), (0.03675, -0.1847, 0.006566), (0.03675, -0.1847, 0.01162), (5.675e-06, -0.1883, 0.006566), (5.675e-06, -0.1883, 0.01162), (-0.03674, -0.1847, 0.006566), (-0.03674, -0.1847, 0.01162), (-0.07207, -0.174, 0.006566), (-0.07207, -0.174, 0.01162), (-0.1046, -0.1566, 0.006566), (-0.1046, -0.1566, 0.01162), (-0.1332, -0.1332, 0.006566), (-0.1332, -0.1332, 0.01162), (-0.1566, -0.1046, 0.006566), (-0.1566, -0.1046, 0.01162), (-0.174, -0.07207, 0.006566), (-0.174, -0.07207, 0.01162), (-0.1847, -0.03674, 0.006566), (-0.1847, -0.03674, 0.01162), (-0.1883, 0.0, 0.006566), (-0.1883, 0.0, 0.01162), (-0.1847, 0.03674, 0.006566), (-0.1847, 0.03674, 0.01162), (-0.174, 0.07207, 0.006566), (-0.174, 0.07207, 0.01162), (-0.1566, 0.1046, 0.006566), (-0.1566, 0.1046, 0.01162), (-0.1332, 0.1332, 0.006566), (-0.1332, 0.1332, 0.01162), (-0.1046, 0.1566, 0.006566), (-0.1046, 0.1566, 0.01162), (-0.07207, 0.174, 0.006566), (-0.07207, 0.174, 0.01162), (-0.03674, 0.1847, 0.006566), (-0.03674, 0.1847, 0.01162)], [], [(0, 1, 3, 2), (2, 3, 5, 4), (4, 5, 7, 6), (6, 7, 9, 8), (8, 9, 11, 10), (10, 11, 13, 12), (12, 13, 15, 14), (14, 15, 17, 16), (16, 17, 19, 18), (18, 19, 21, 20), (20, 21, 23, 22), (22, 23, 25, 24), (24, 25, 27, 26), (26, 27, 29, 28), (28, 29, 31, 30), (30, 31, 33, 32), (32, 33, 35, 34), (34, 35, 37, 36), (36, 37, 39, 38), (38, 39, 41, 40), (40, 41, 43, 42), (42, 43, 45, 44), (44, 45, 47, 46), (46, 47, 49, 48), (48, 49, 51, 50), (50, 51, 53, 52), (52, 53, 55, 54), (54, 55, 57, 56), (56, 57, 59, 58), (58, 59, 61, 60), (3, 1, 63, 61, 59, 57, 55, 53, 51, 49, 47, 45, 43, 41, 39, 37, 35, 33, 31, 29, 27, 25, 23, 21, 19, 17, 15, 13, 11, 9, 7, 5), (60, 61, 63, 62), (62, 63, 1, 0), (0, 2, 4, 6, 8, 10, 12, 14, 16, 18, 20, 22, 24, 26, 28, 30, 32, 34, 36, 38, 40, 42, 44, 46, 48, 50, 52, 54, 56, 58, 60, 62)])
me_cone_132.polygons.foreach_set('use_smooth', [1, 1, 1, 1, 1, 1, 1, 1, 1, 1, 1, 1, 1, 1, 1, 1, 1, 1, 1, 1, 1, 1, 1, 1, 1, 1, 1, 1, 1, 1, 0, 1, 1, 0])
_uv = me_cone_132.uv_layers.new(name='UVMap')
_uv.uv.foreach_set('vector', [1.0, 0.5, 1.0, 1.0, 0.9688, 1.0, 0.9688, 0.5, 0.9688, 0.5, 0.9688, 1.0, 0.9375, 1.0, 0.9375, 0.5, 0.9375, 0.5, 0.9375, 1.0, 0.9062, 1.0, 0.9062, 0.5, 0.9062, 0.5, 0.9062, 1.0, 0.875, 1.0, 0.875, 0.5, 0.875, 0.5, 0.875, 1.0, 0.8438, 1.0, 0.8438, 0.5, 0.8438, 0.5, 0.8438, 1.0, 0.8125, 1.0, 0.8125, 0.5, 0.8125, 0.5, 0.8125, 1.0, 0.7812, 1.0, 0.7812, 0.5, 0.7812, 0.5, 0.7812, 1.0, 0.75, 1.0, 0.75, 0.5, 0.75, 0.5, 0.75, 1.0, 0.7188, 1.0, 0.7188, 0.5, 0.7188, 0.5, 0.7188, 1.0, 0.6875, 1.0, 0.6875, 0.5, 0.6875, 0.5, 0.6875, 1.0, 0.6562, 1.0, 0.6562, 0.5, 0.6562, 0.5, 0.6562, 1.0, 0.625, 1.0, 0.625, 0.5, 0.625, 0.5, 0.625, 1.0, 0.5938, 1.0, 0.5938, 0.5, 0.5938, 0.5, 0.5938, 1.0, 0.5625, 1.0, 0.5625, 0.5, 0.5625, 0.5, 0.5625, 1.0, 0.5312, 1.0, 0.5312, 0.5, 0.5312, 0.5, 0.5312, 1.0, 0.5, 1.0, 0.5, 0.5, 0.5, 0.5, 0.5, 1.0, 0.4688, 1.0, 0.4688, 0.5, 0.4688, 0.5, 0.4688, 1.0, 0.4375, 1.0, 0.4375, 0.5, 0.4375, 0.5, 0.4375, 1.0, 0.4062, 1.0, 0.4062, 0.5, 0.4062, 0.5, 0.4062, 1.0, 0.375, 1.0, 0.375, 0.5, 0.375, 0.5, 0.375, 1.0, 0.3438, 1.0, 0.3438, 0.5, 0.3438, 0.5, 0.3438, 1.0, 0.3125, 1.0, 0.3125, 0.5, 0.3125, 0.5, 0.3125, 1.0, 0.2812, 1.0, 0.2812, 0.5, 0.2812, 0.5, 0.2812, 1.0, 0.25, 1.0, 0.25, 0.5, 0.25, 0.5, 0.25, 1.0, 0.2188, 1.0, 0.2188, 0.5, 0.2188, 0.5, 0.2188, 1.0, 0.1875, 1.0, 0.1875, 0.5, 0.1875, 0.5, 0.1875, 1.0, 0.1562, 1.0, 0.1562, 0.5, 0.1562, 0.5, 0.1562, 1.0, 0.125, 1.0, 0.125, 0.5, 0.125, 0.5, 0.125, 1.0, 0.09375, 1.0, 0.09375, 0.5, 0.09375, 0.5, 0.09375, 1.0, 0.0625, 1.0, 0.0625, 0.5, 0.2968, 0.4854, 0.25, 0.49, 0.2032, 0.4854, 0.1582, 0.4717, 0.1167, 0.4496, 0.08029, 0.4197, 0.05045, 0.3833, 0.02827, 0.3418, 0.01461, 0.2968, 0.01, 0.25, 0.01461, 0.2032, 0.02827, 0.1582, 0.05045, 0.1167, 0.08029, 0.08029, 0.1167, 0.05045, 0.1582, 0.02827, 0.2032, 0.01461, 0.25, 0.01, 0.2968, 0.01461, 0.3418, 0.02827, 0.3833, 0.05045, 0.4197, 0.08029, 0.4496, 0.1167, 0.4717, 0.1582, 0.4854, 0.2032, 0.49, 0.25, 0.4854, 0.2968, 0.4717, 0.3418, 0.4496, 0.3833, 0.4197, 0.4197, 0.3833, 0.4496, 0.3418, 0.4717, 0.0625, 0.5, 0.0625, 1.0, 0.03125, 1.0, 0.03125, 0.5, 0.03125, 0.5, 0.03125, 1.0, 0.0, 1.0, 0.0, 0.5, 0.75, 0.49, 0.7968, 0.4854, 0.8418, 0.4717, 0.8833, 0.4496, 0.9197, 0.4197, 0.9496, 0.3833, 0.9717, 0.3418, 0.9854, 0.2968, 0.99, 0.25, 0.9854, 0.2032, 0.9717, 0.1582, 0.9496, 0.1167, 0.9197, 0.08029, 0.8833, 0.05045, 0.8418, 0.02827, 0.7968, 0.01461, 0.75, 0.01, 0.7032, 0.01461, 0.6582, 0.02827, 0.6167, 0.05045, 0.5803, 0.08029, 0.5504, 0.1167, 0.5283, 0.1582, 0.5146, 0.2032, 0.51, 0.25, 0.5146, 0.2968, 0.5283, 0.3418, 0.5504, 0.3833, 0.5803, 0.4197, 0.6167, 0.4496, 0.6582, 0.4717, 0.7032, 0.4854])
me_cone_132.materials.append(mat_warm_light)
me_cone_132.update()

# ---- objects
ob_ceiling_canopy = bpy.data.objects.new('Ceiling canopy', me_cone_129)
ob_braided_pendant_cord = bpy.data.objects.new('Braided pendant cord', me_braided_pendant_cord_001)
ob_brass_socket = bpy.data.objects.new('Brass socket', me_cone_130)
ob_spun_copper_dome = bpy.data.objects.new('Spun copper dome', me_cone_131)
ob_rolled_copper_rim = bpy.data.objects.new('Rolled copper rim', me_rolled_copper_rim)
ob_recessed_warm_diffuser = bpy.data.objects.new('Recessed warm diffuser', me_cone_132)

# ---- transforms, parenting, visibility, modifiers, constraints
ob_ceiling_canopy.location = (0.0, 0.0, 0.0)
ob_braided_pendant_cord.location = (0.0, 0.0, 0.0)
ob_brass_socket.location = (0.0, 0.0, 0.0)
ob_spun_copper_dome.location = (0.0, 0.0, 0.0)
ob_rolled_copper_rim.location = (0.0, 0.0, 0.0)
ob_recessed_warm_diffuser.location = (0.0, 0.0, 0.0)

# ---- collection membership
col_collection.objects.link(ob_ceiling_canopy)
col_collection.objects.link(ob_braided_pendant_cord)
col_collection.objects.link(ob_brass_socket)
col_collection.objects.link(ob_spun_copper_dome)
col_collection.objects.link(ob_rolled_copper_rim)
col_collection.objects.link(ob_recessed_warm_diffuser)

# ---- scene / render settings (as saved in the file)
scene.frame_start = 1; scene.frame_end = 250; scene.frame_set(1)
scene.render.engine = 'BLENDER_EEVEE_NEXT'
scene.render.bake_bias = 0.0
scene.render.bake_samples = 0
scene.render.compositor_device = 'GPU'
scene.eevee.use_volume_custom_range = False
scene.eevee.fast_gi_thickness_near = 0.1
scene.eevee.fast_gi_thickness_far = 0.0
scene.eevee.ray_tracing_options.screen_trace_thickness = 0.1
bpy.context.view_layer.update()

# ---- added for rendering (the .blend has no active camera and no usable light): camera, sun
cam_auto = bpy.data.cameras.new('AutoCamera')
cam_auto.lens = 50.0
cam_auto.sensor_width = 36.0
cam_auto.clip_end = 1000.0
ob_auto_camera = bpy.data.objects.new('AutoCamera', cam_auto)
scene.collection.objects.link(ob_auto_camera)
ob_auto_camera.location = (0.849395, -1.01927, 1.02952)
ob_auto_camera.rotation_euler = (1.09748, -7.21219e-08, 0.694738)
scene.camera = ob_auto_camera
light_auto_sun = bpy.data.lights.new('AutoSun', 'SUN')
light_auto_sun.energy = 3.0
light_auto_sun.angle = 0.0523599
ob_auto_sun = bpy.data.objects.new('AutoSun', light_auto_sun)
scene.collection.objects.link(ob_auto_sun)
ob_auto_sun.rotation_euler = (0.872665, 0.174533, 0.523599)
bpy.context.view_layer.update()

